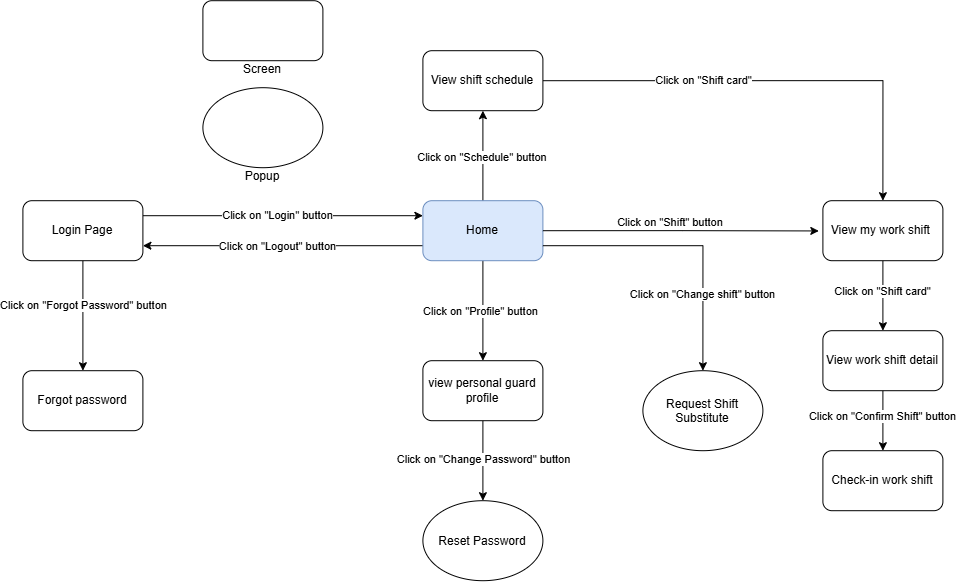

The diagram above was exported from draw.io. Its source (the exported page's mxGraphModel, read from the mxfile embedded in the PNG):
<mxGraphModel dx="983" dy="697" grid="1" gridSize="10" guides="1" tooltips="1" connect="1" arrows="1" fold="1" page="1" pageScale="1" pageWidth="1100" pageHeight="850" math="0" shadow="0">
  <root>
    <mxCell id="0" />
    <mxCell id="1" parent="0" />
    <mxCell id="2" edge="1" parent="1" source="8" style="edgeStyle=orthogonalEdgeStyle;rounded=0;orthogonalLoop=1;jettySize=auto;html=1;exitX=0;exitY=0.75;exitDx=0;exitDy=0;entryX=1;entryY=0.75;entryDx=0;entryDy=0;" target="13">
      <mxGeometry relative="1" as="geometry" />
    </mxCell>
    <mxCell id="3" connectable="0" parent="2" style="edgeLabel;html=1;align=center;verticalAlign=middle;resizable=0;points=[];" value="Click on &quot;Logout&quot; button" vertex="1">
      <mxGeometry relative="1" x="0.0425" as="geometry">
        <mxPoint as="offset" />
      </mxGeometry>
    </mxCell>
    <mxCell id="4" edge="1" parent="1" source="8" style="edgeStyle=orthogonalEdgeStyle;rounded=0;orthogonalLoop=1;jettySize=auto;html=1;exitX=0.5;exitY=0;exitDx=0;exitDy=0;entryX=0.5;entryY=1;entryDx=0;entryDy=0;" target="16">
      <mxGeometry relative="1" as="geometry" />
    </mxCell>
    <mxCell id="5" connectable="0" parent="4" style="edgeLabel;html=1;align=center;verticalAlign=middle;resizable=0;points=[];" value="Click on &quot;Schedule&quot; button&amp;nbsp;" vertex="1">
      <mxGeometry relative="1" x="-0.0212" as="geometry">
        <mxPoint as="offset" />
      </mxGeometry>
    </mxCell>
    <mxCell id="6" edge="1" parent="1" source="8" style="edgeStyle=orthogonalEdgeStyle;rounded=0;orthogonalLoop=1;jettySize=auto;html=1;exitX=0.5;exitY=1;exitDx=0;exitDy=0;entryX=0.5;entryY=0;entryDx=0;entryDy=0;" target="30">
      <mxGeometry relative="1" as="geometry" />
    </mxCell>
    <mxCell id="7" connectable="0" parent="6" style="edgeLabel;html=1;align=center;verticalAlign=middle;resizable=0;points=[];" value="Click on &quot;Profile&quot; button" vertex="1">
      <mxGeometry relative="1" x="0.0064" y="-3" as="geometry">
        <mxPoint as="offset" />
      </mxGeometry>
    </mxCell>
    <mxCell id="8" parent="1" style="rounded=1;whiteSpace=wrap;html=1;fillColor=#dae8fc;strokeColor=#6c8ebf;" value="Home" vertex="1">
      <mxGeometry height="60" width="120" x="720" y="590" as="geometry" />
    </mxCell>
    <mxCell id="9" edge="1" parent="1" source="13" style="edgeStyle=orthogonalEdgeStyle;rounded=0;orthogonalLoop=1;jettySize=auto;html=1;exitX=1;exitY=0.25;exitDx=0;exitDy=0;entryX=0;entryY=0.25;entryDx=0;entryDy=0;" target="8">
      <mxGeometry relative="1" as="geometry" />
    </mxCell>
    <mxCell id="10" connectable="0" parent="9" style="edgeLabel;html=1;align=center;verticalAlign=middle;resizable=0;points=[];" value="Click on &quot;Login&quot; button" vertex="1">
      <mxGeometry relative="1" x="-0.0425" y="1" as="geometry">
        <mxPoint as="offset" />
      </mxGeometry>
    </mxCell>
    <mxCell id="11" edge="1" parent="1" source="13" style="edgeStyle=orthogonalEdgeStyle;rounded=0;orthogonalLoop=1;jettySize=auto;html=1;exitX=0.5;exitY=1;exitDx=0;exitDy=0;" target="33">
      <mxGeometry relative="1" as="geometry" />
    </mxCell>
    <mxCell id="12" connectable="0" parent="11" style="edgeLabel;html=1;align=center;verticalAlign=middle;resizable=0;points=[];" value="Click on &quot;Forgot Password&quot; button" vertex="1">
      <mxGeometry relative="1" x="-0.203" y="-1" as="geometry">
        <mxPoint x="1" as="offset" />
      </mxGeometry>
    </mxCell>
    <mxCell id="13" parent="1" style="rounded=1;whiteSpace=wrap;html=1;" value="Login Page" vertex="1">
      <mxGeometry height="60" width="120" x="320" y="590" as="geometry" />
    </mxCell>
    <mxCell id="14" edge="1" parent="1" source="16" style="edgeStyle=orthogonalEdgeStyle;rounded=0;orthogonalLoop=1;jettySize=auto;html=1;exitX=1;exitY=0.5;exitDx=0;exitDy=0;entryX=0.5;entryY=0;entryDx=0;entryDy=0;" target="19">
      <mxGeometry relative="1" as="geometry" />
    </mxCell>
    <mxCell id="15" connectable="0" parent="14" style="edgeLabel;html=1;align=center;verticalAlign=middle;resizable=0;points=[];" value="Click on &quot;Shift card&quot;" vertex="1">
      <mxGeometry relative="1" x="-0.3054" y="1" as="geometry">
        <mxPoint as="offset" />
      </mxGeometry>
    </mxCell>
    <mxCell id="16" parent="1" style="rounded=1;whiteSpace=wrap;html=1;" value="&lt;div&gt;View shift schedule&lt;/div&gt;" vertex="1">
      <mxGeometry height="60" width="120" x="720" y="440" as="geometry" />
    </mxCell>
    <mxCell id="17" edge="1" parent="1" source="19" style="edgeStyle=orthogonalEdgeStyle;rounded=0;orthogonalLoop=1;jettySize=auto;html=1;exitX=0.5;exitY=1;exitDx=0;exitDy=0;entryX=0.5;entryY=0;entryDx=0;entryDy=0;" target="24">
      <mxGeometry relative="1" as="geometry" />
    </mxCell>
    <mxCell id="18" connectable="0" parent="17" style="edgeLabel;html=1;align=center;verticalAlign=middle;resizable=0;points=[];" value="Click on &quot;Shift card&quot;" vertex="1">
      <mxGeometry relative="1" x="-0.1347" y="-1" as="geometry">
        <mxPoint as="offset" />
      </mxGeometry>
    </mxCell>
    <mxCell id="19" parent="1" style="rounded=1;whiteSpace=wrap;html=1;" value="View my work shift&amp;nbsp;" vertex="1">
      <mxGeometry height="60" width="120" x="1120" y="590" as="geometry" />
    </mxCell>
    <mxCell id="20" edge="1" parent="1" source="8" style="edgeStyle=orthogonalEdgeStyle;rounded=0;orthogonalLoop=1;jettySize=auto;html=1;exitX=1;exitY=0.5;exitDx=0;exitDy=0;entryX=-0.034;entryY=0.504;entryDx=0;entryDy=0;entryPerimeter=0;" target="19">
      <mxGeometry relative="1" as="geometry" />
    </mxCell>
    <mxCell id="21" connectable="0" parent="20" style="edgeLabel;html=1;align=center;verticalAlign=middle;resizable=0;points=[];" value="Click on &quot;Shift&quot; button&amp;nbsp;" vertex="1">
      <mxGeometry relative="1" x="-0.0662" as="geometry">
        <mxPoint y="-9" as="offset" />
      </mxGeometry>
    </mxCell>
    <mxCell id="22" edge="1" parent="1" source="24" style="edgeStyle=orthogonalEdgeStyle;rounded=0;orthogonalLoop=1;jettySize=auto;html=1;exitX=0.5;exitY=1;exitDx=0;exitDy=0;entryX=0.5;entryY=0;entryDx=0;entryDy=0;" target="25">
      <mxGeometry relative="1" as="geometry" />
    </mxCell>
    <mxCell id="23" connectable="0" parent="22" style="edgeLabel;html=1;align=center;verticalAlign=middle;resizable=0;points=[];" value="Click on &quot;Confirm Shift&quot; button" vertex="1">
      <mxGeometry relative="1" x="-0.1524" y="-1" as="geometry">
        <mxPoint as="offset" />
      </mxGeometry>
    </mxCell>
    <mxCell id="24" parent="1" style="rounded=1;whiteSpace=wrap;html=1;" value="&lt;div&gt;View work shift detail&lt;/div&gt;" vertex="1">
      <mxGeometry height="60" width="120" x="1120" y="720" as="geometry" />
    </mxCell>
    <mxCell id="25" parent="1" style="rounded=1;whiteSpace=wrap;html=1;" value="&lt;div&gt;Check-in work shift&lt;/div&gt;" vertex="1">
      <mxGeometry height="60" width="120" x="1120" y="840" as="geometry" />
    </mxCell>
    <mxCell id="26" edge="1" parent="1" source="8" style="edgeStyle=orthogonalEdgeStyle;rounded=0;orthogonalLoop=1;jettySize=auto;html=1;exitX=1;exitY=0.75;exitDx=0;exitDy=0;entryX=0.5;entryY=0;entryDx=0;entryDy=0;" target="31">
      <mxGeometry relative="1" as="geometry">
        <mxPoint x="999.1199999999999" y="755.3599999999999" as="targetPoint" />
      </mxGeometry>
    </mxCell>
    <mxCell id="27" connectable="0" parent="26" style="edgeLabel;html=1;align=center;verticalAlign=middle;resizable=0;points=[];" value="Click on &quot;Change shift&quot; button" vertex="1">
      <mxGeometry relative="1" x="0.3481" y="-1" as="geometry">
        <mxPoint y="16" as="offset" />
      </mxGeometry>
    </mxCell>
    <mxCell id="28" edge="1" parent="1" source="30" style="edgeStyle=orthogonalEdgeStyle;rounded=0;orthogonalLoop=1;jettySize=auto;html=1;exitX=0.5;exitY=1;exitDx=0;exitDy=0;entryX=0.5;entryY=0;entryDx=0;entryDy=0;" target="32">
      <mxGeometry relative="1" as="geometry" />
    </mxCell>
    <mxCell id="29" connectable="0" parent="28" style="edgeLabel;html=1;align=center;verticalAlign=middle;resizable=0;points=[];" value="Click on &quot;Change Password&quot; button" vertex="1">
      <mxGeometry relative="1" x="-0.05" as="geometry">
        <mxPoint as="offset" />
      </mxGeometry>
    </mxCell>
    <mxCell id="30" parent="1" style="rounded=1;whiteSpace=wrap;html=1;" value="view personal guard profile" vertex="1">
      <mxGeometry height="60" width="120" x="720" y="750" as="geometry" />
    </mxCell>
    <mxCell id="31" parent="1" style="ellipse;whiteSpace=wrap;html=1;shapeInside=1;" value="&lt;div&gt;Request Shift Substitute&lt;/div&gt;&lt;div&gt;&lt;br&gt;&lt;/div&gt;" vertex="1">
      <mxGeometry height="80" width="120" x="940" y="760" as="geometry" />
    </mxCell>
    <mxCell id="32" parent="1" style="ellipse;whiteSpace=wrap;html=1;shapeInside=1;" value="&lt;div&gt;Reset Password&lt;/div&gt;&lt;div&gt;&lt;br&gt;&lt;/div&gt;" vertex="1">
      <mxGeometry height="80" width="120" x="720" y="890" as="geometry" />
    </mxCell>
    <mxCell id="33" parent="1" style="rounded=1;whiteSpace=wrap;html=1;" value="Forgot password" vertex="1">
      <mxGeometry height="60" width="120" x="320" y="760" as="geometry" />
    </mxCell>
    <mxCell id="34" parent="1" style="rounded=1;whiteSpace=wrap;html=1;" value="" vertex="1">
      <mxGeometry height="60" width="120" x="500" y="390" as="geometry" />
    </mxCell>
    <mxCell id="35" parent="1" style="ellipse;whiteSpace=wrap;html=1;shapeInside=1;" value="" vertex="1">
      <mxGeometry height="80" width="120" x="500" y="477" as="geometry" />
    </mxCell>
    <mxCell id="36" parent="1" style="text;html=1;whiteSpace=wrap;strokeColor=none;fillColor=none;align=center;verticalAlign=middle;rounded=0;" value="Screen" vertex="1">
      <mxGeometry height="30" width="60" x="530" y="444" as="geometry" />
    </mxCell>
    <mxCell id="37" parent="1" style="text;html=1;whiteSpace=wrap;strokeColor=none;fillColor=none;align=center;verticalAlign=middle;rounded=0;" value="Popup" vertex="1">
      <mxGeometry height="30" width="60" x="530" y="551" as="geometry" />
    </mxCell>
  </root>
</mxGraphModel>